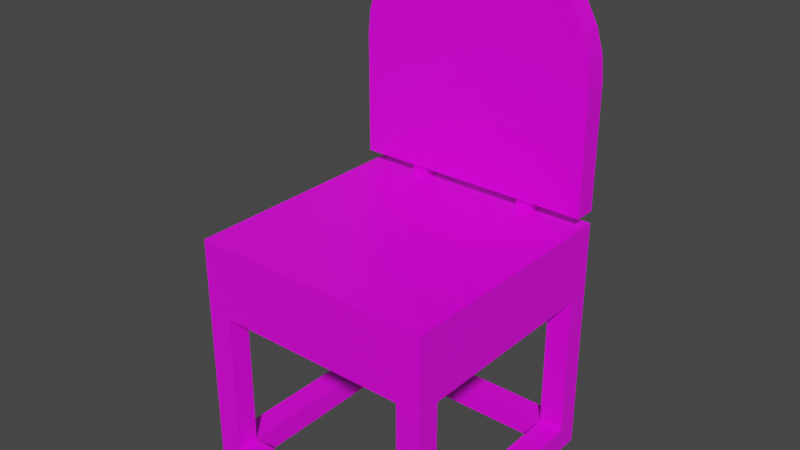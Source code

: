 # Source: chair.blend  (saved by Blender 2.82.7; exported with 4.5.12 LTS)
import bpy
from mathutils import Matrix  # noqa: F401  (used for matrix-valued properties, if any)

bpy.ops.wm.read_factory_settings(use_empty=True)
scene = bpy.context.scene
scene.name = 'Scene'

# ---- collections
col_collection = bpy.data.collections.new('Collection'); scene.collection.children.link(col_collection)

# ---- images (referenced by path relative to the original .blend; pixels are not part of the script)
import os
ASSET_DIR = os.environ.get("B2B_ASSET_DIR", "")  # directory of the original .blend (textures are referenced by path, not embedded)
HERE = os.path.dirname(os.path.abspath(__file__))  # packed textures are extracted next to this script under _unpacked/

def load_image(name, relpath, width, height, colorspace="sRGB"):
    """Load a texture the original file referenced (path relative to the .blend, or extracted next to this script)."""
    p = next((c for c in (os.path.join(HERE, relpath), os.path.join(ASSET_DIR, relpath)) if relpath and os.path.exists(c)), "")
    if p:
        img = bpy.data.images.load(p, check_existing=True)
        img.name = name
    else:  # same state as the original file: an image datablock whose file is absent (Cycles renders it pink)
        img = bpy.data.images.new(name, width, height)
        img.source = "FILE"
        img.filepath = "//" + (relpath or name)
    img.colorspace_settings.name = colorspace
    return img
img_palette_png = load_image('palette.png', 'palette.png', 1024, 1024, 'sRGB')

# ---- materials (node trees are filled in below, after node groups)
mat_material = bpy.data.materials.new('Material')
mat_material.alpha_threshold = 0.0
mat_material.use_backface_culling = True
mat_material.use_transparent_shadow = False
mat_material.line_color = (0.0, 0.0, 0.0, 1.0)

# ---- material node trees
mat_material.use_nodes = True; mat_material.node_tree.nodes.clear()
_N = mat_material.node_tree.nodes; _L = mat_material.node_tree.links
n0 = _N.new('ShaderNodeOutputMaterial'); n0.name = 'Material Output'; n0.location = (300, 300)
n1 = _N.new('ShaderNodeBsdfPrincipled'); n1.name = 'Principled BSDF'; n1.location = (10, 300)
n1.distribution = 'GGX'
n1.subsurface_method = 'BURLEY'
n1.inputs[2].default_value = 0.4
n1.inputs[3].default_value = 1.45
n1.inputs[27].default_value = (0.0, 0.0, 0.0, 1.0)
n1.inputs[28].default_value = 1.0
n2 = _N.new('ShaderNodeTexImage'); n2.name = 'Image Texture'; n2.location = (-513, 220)
n2.image = img_palette_png
n2.interpolation = 'Closest'
_L.new(n1.outputs[0], n0.inputs[0])
_L.new(n2.outputs[0], n1.inputs[0])
n0.is_active_output = True

# ---- world
world_world = bpy.data.worlds.new('World'); scene.world = world_world
world_world.use_nodes = True; world_world.node_tree.nodes.clear()
_N = world_world.node_tree.nodes; _L = world_world.node_tree.links
n0 = _N.new('ShaderNodeOutputWorld'); n0.name = 'World Output'; n0.location = (300, 300)
n1 = _N.new('ShaderNodeBackground'); n1.name = 'Background'; n1.location = (10, 300)
n1.inputs[0].default_value = (0.05088, 0.05088, 0.05088, 1.0)
_L.new(n1.outputs[0], n0.inputs[0])
n0.is_active_output = True
world_world.color = (0.05088, 0.05088, 0.05088)
world_world.use_sun_shadow = False
world_world.sun_shadow_jitter_overblur = 0.0

# ---- meshes
me_cube = bpy.data.meshes.new('Cube')
me_cube.from_pydata([(1.0, 1.0, 1.0), (1.0, 1.0, -1.0), (1.0, -1.0, 1.0), (1.0, -1.0, -1.0), (-1.0, 1.0, 1.0), (-1.0, 1.0, -1.0), (-1.0, -1.0, 1.0), (-1.0, -1.0, -1.0), (1.0, 1.2, -1.0), (-1.0, 1.2, -1.0), (1.0, 1.2, 1.0), (-1.0, 1.2, 1.0), (1.0, 1.0, -2.0), (-1.0, 1.0, -2.0), (1.0, 1.2, -2.0), (-1.0, 1.2, -2.0), (-1.0, -1.0, -2.0), (1.0, -1.0, -2.0), (0.6, 1.2, 1.0), (0.6, 1.0, 1.0), (-0.6, 1.2, 1.0), (-0.6, 1.0, 1.0), (-0.4, 1.2, 1.0), (-0.4, 1.0, 1.0), (-0.6, 1.2, 1.0), (-0.6, 1.0, 1.0), (-0.4, 1.2, 1.0), (-0.4, 1.0, 1.0), (-0.564, 1.164, 1.0), (-0.564, 1.036, 1.0), (-0.436, 1.164, 1.0), (-0.436, 1.036, 1.0), (0.4, 1.2, 1.0), (0.4, 1.0, 1.0), (0.564, 1.164, 1.0), (0.564, 1.036, 1.0), (0.436, 1.164, 1.0), (0.436, 1.036, 1.0), (0.564, 1.164, 1.5), (0.564, 1.036, 1.5), (0.436, 1.164, 1.5), (0.436, 1.036, 1.5), (-0.564, 1.164, 1.5), (-0.436, 1.164, 1.5), (-0.436, 1.036, 1.5), (-0.564, 1.036, 1.5), (-1.0, 1.0, 1.5), (-1.0, 1.0, 6.5), (-1.0, 1.2, 1.5), (-1.0, 1.2, 6.5), (1.0, 1.0, 1.5), (1.0, 1.0, 6.5), (1.0, 1.2, 1.5), (1.0, 1.2, 6.5), (-1.0, -1.0, -8.0), (0.8, -0.8, -2.0), (-1.0, -0.8, -8.0), (-1.0, -0.8, -2.0), (-0.8, -1.0, -8.0), (-0.8, -1.0, -2.0), (-0.8, -0.8, -8.0), (-0.8, -0.8, -2.0), (0.8, -0.8, -8.0), (0.8, -1.0, -2.0), (0.8, -1.0, -8.0), (-1.0, 1.0, -8.0), (-1.0, 1.2, -8.0), (1.0, -1.0, -8.0), (-0.8, 1.0, -8.0), (-0.8, 1.0, -2.0), (-0.8, 1.2, -8.0), (-0.8, 1.2, -2.0), (1.0, -0.8, -8.0), (1.0, -0.8, -2.0), (0.8, 1.0, -8.0), (0.8, 1.0, -2.0), (0.8, 1.2, -8.0), (0.8, 1.2, -2.0), (1.0, 1.0, -8.0), (0.8, 1.0, -9.0), (1.0, 1.2, -8.0), (0.8, 1.2, -9.0), (1.0, 1.2, -9.0), (1.0, 1.0, -9.0), (-1.0, -1.0, -9.0), (1.0, -1.0, -9.0), (0.8, -1.0, -9.0), (-1.0, -0.8, -9.0), (-0.8, -0.8, -9.0), (-0.8, -1.0, -9.0), (-0.8, -0.8, -9.0), (-1.0, -0.8, -8.0), (-0.8, -0.8, -8.0), (0.8, -0.8, -9.0), (-1.0, -0.8, -9.0), (-1.0, -0.8, -9.0), (-1.0, -0.8, -8.0), (-0.8, -0.8, -9.0), (-0.8, -0.8, -8.0), (-1.0, 1.0, -9.0), (6.193e-08, 1.2, 11.5), (-0.8, 1.0, -9.0), (-1.0, 1.2, -9.0), (6.193e-08, 1.0, 11.5), (0.1951, 1.2, 11.4), (0.1951, 1.0, 11.4), (0.3827, 1.2, 11.12), (0.3827, 1.0, 11.12), (0.5556, 1.2, 10.66), (0.5556, 1.0, 10.66), (0.7071, 1.2, 10.04), (0.7071, 1.0, 10.04), (0.8315, 1.2, 9.278), (0.8315, 1.0, 9.278), (0.9239, 1.2, 8.413), (0.9239, 1.0, 8.413), (0.9808, 1.2, 7.475), (0.9808, 1.0, 7.475), (-0.9808, 1.2, 7.475), (-0.9808, 1.0, 7.475), (-0.9239, 1.2, 8.413), (-0.9239, 1.0, 8.413), (-0.8315, 1.2, 9.278), (-0.8315, 1.0, 9.278), (-0.7071, 1.2, 10.04), (-0.7071, 1.0, 10.04), (-0.5556, 1.2, 10.66), (-0.5556, 1.0, 10.66), (-0.3827, 1.2, 11.12), (-0.3827, 1.0, 11.12), (-0.1951, 1.2, 11.4), (-0.1951, 1.0, 11.4)], [], [(0, 4, 6, 2), (3, 2, 6, 7), (7, 6, 4, 5), (7, 5, 13, 16), (1, 0, 2, 3), (0, 1, 8, 10), (9, 11, 10, 8), (5, 4, 11, 9), (8, 1, 12, 14), (21, 20, 24, 25), (12, 13, 15, 14), (1, 5, 13, 12), (9, 8, 14, 15), (5, 9, 15, 13), (13, 12, 17, 16), (1, 3, 17, 12), (3, 7, 16, 17), (0, 10, 18, 19), (25, 29, 28, 24), (20, 22, 26, 24), (4, 21, 20, 11), (22, 23, 27, 26), (23, 21, 25, 27), (31, 44, 45, 29), (24, 28, 30, 26), (27, 31, 29, 25), (26, 30, 31, 27), (33, 19, 35, 37), (37, 35, 39, 41), (32, 33, 37, 36), (19, 18, 34, 35), (18, 32, 36, 34), (27, 33, 32, 26), (39, 38, 40, 41), (36, 37, 41, 40), (34, 36, 40, 38), (35, 34, 38, 39), (45, 42, 43, 44), (30, 43, 44, 31), (29, 45, 42, 28), (28, 42, 43, 30), (46, 47, 49, 48), (48, 49, 53, 52), (52, 53, 51, 50), (50, 51, 47, 46), (48, 52, 50, 46), (54, 16, 57, 56), (56, 57, 61, 60), (60, 61, 59, 58), (58, 59, 16, 54), (73, 55, 63, 17), (64, 63, 55, 62), (62, 55, 73, 72), (62, 72, 67, 64), (67, 17, 63, 64), (72, 73, 17, 67), (65, 13, 15, 66), (66, 15, 71, 70), (70, 71, 69, 68), (68, 69, 13, 65), (66, 70, 68, 65), (71, 15, 13, 69), (74, 75, 77, 76), (76, 77, 14, 80), (80, 14, 12, 78), (78, 12, 75, 74), (80, 78, 83, 82), (14, 77, 75, 12), (81, 82, 83, 79), (83, 78, 67, 85), (76, 80, 82, 81), (76, 81, 102, 66), (67, 64, 86, 85), (78, 74, 64, 67), (79, 83, 85, 86), (74, 79, 86, 64), (60, 58, 64, 62), (87, 88, 89, 84), (58, 54, 84, 89), (88, 87, 94, 90), (54, 56, 87, 84), (62, 64, 86, 93), (58, 89, 86, 64), (89, 88, 93, 86), (88, 60, 62, 93), (91, 92, 98, 96), (56, 60, 92, 91), (87, 56, 91, 94), (60, 88, 90, 92), (96, 98, 68, 65), (92, 90, 97, 98), (90, 94, 95, 97), (94, 91, 96, 95), (65, 68, 101, 99), (98, 97, 101, 68), (97, 95, 99, 101), (95, 96, 65, 99), (65, 66, 102, 99), (79, 74, 65, 99), (74, 76, 66, 65), (81, 79, 99, 102), (100, 103, 105, 104), (104, 105, 107, 106), (106, 107, 109, 108), (108, 109, 111, 110), (110, 111, 113, 112), (112, 113, 115, 114), (114, 115, 117, 116), (116, 117, 51, 53), (49, 47, 119, 118), (118, 119, 121, 120), (120, 121, 123, 122), (122, 123, 125, 124), (124, 125, 127, 126), (126, 127, 129, 128), (128, 129, 131, 130), (130, 131, 103, 100), (47, 51, 117, 115, 113, 111, 109, 107, 105, 103, 131, 129, 127, 125, 123, 121, 119), (53, 49, 118, 120, 122, 124, 126, 128, 130, 100, 104, 106, 108, 110, 112, 114, 116)])
_uv = me_cube.uv_layers.new(name='UVMap')
_uv.uv.foreach_set('vector', [0.4134, 0.783, 0.4134, 0.783, 0.4134, 0.783, 0.4134, 0.783, 0.4134, 0.783, 0.4134, 0.783, 0.4134, 0.783, 0.4134, 0.783, 0.4134, 0.783, 0.4134, 0.783, 0.4134, 0.783, 0.4134, 0.783, 0.6993, 0.9139, 0.6993, 0.9139, 0.6993, 0.9139, 0.6993, 0.9139, 0.4134, 0.783, 0.4134, 0.783, 0.4134, 0.783, 0.4134, 0.783, 0.6993, 0.9139, 0.6993, 0.9139, 0.6993, 0.9139, 0.6993, 0.9139, 0.6993, 0.9139, 0.6993, 0.9139, 0.6993, 0.9139, 0.6993, 0.9139, 0.6993, 0.9139, 0.6993, 0.9139, 0.6993, 0.9139, 0.6993, 0.9139, 0.6993, 0.9139, 0.6993, 0.9139, 0.6993, 0.9139, 0.6993, 0.9139, 0.6993, 0.9139, 0.6993, 0.9139, 0.6993, 0.9139, 0.6993, 0.9139, 0.6993, 0.9139, 0.6993, 0.9139, 0.6993, 0.9139, 0.6993, 0.9139, 0.375, 0.5, 0.125, 0.5, 0.125, 0.5, 0.375, 0.5, 0.6993, 0.9139, 0.6993, 0.9139, 0.6993, 0.9139, 0.6993, 0.9139, 0.6993, 0.9139, 0.6993, 0.9139, 0.6993, 0.9139, 0.6993, 0.9139, 0.6993, 0.9139, 0.6993, 0.9139, 0.6993, 0.9139, 0.6993, 0.9139, 0.6993, 0.9139, 0.6993, 0.9139, 0.6993, 0.9139, 0.6993, 0.9139, 0.6924, 0.9267, 0.6924, 0.9267, 0.6924, 0.9267, 0.6924, 0.9267, 0.6993, 0.9139, 0.6993, 0.9139, 0.6993, 0.9139, 0.6993, 0.9139, 0.6993, 0.9139, 0.6993, 0.9139, 0.6993, 0.9139, 0.6993, 0.9139, 0.0, 0.0, 0.0, 0.0, 0.0, 0.0, 0.0, 0.0, 0.6993, 0.9139, 0.6993, 0.9139, 0.6993, 0.9139, 0.6993, 0.9139, 0.0, 0.0, 0.0, 0.0, 0.0, 0.0, 0.0, 0.0, 0.0, 0.0, 0.0, 0.0, 0.0, 0.0, 0.0, 0.0, 0.0, 0.0, 0.0, 0.0, 0.0, 0.0, 0.0, 0.0, 0.6964, 0.94, 0.6964, 0.94, 0.6964, 0.94, 0.6964, 0.94, 0.6964, 0.94, 0.6964, 0.94, 0.6964, 0.94, 0.6964, 0.94, 0.6964, 0.94, 0.6964, 0.94, 0.6964, 0.94, 0.6964, 0.94, 0.6989, 0.9302, 0.6989, 0.9302, 0.6989, 0.9302, 0.6989, 0.9302, 0.0, 0.0, 0.0, 0.0, 0.0, 0.0, 0.0, 0.0, 0.6989, 0.9302, 0.6989, 0.9302, 0.6989, 0.9302, 0.6989, 0.9302, 0.6993, 0.9139, 0.6993, 0.9139, 0.6993, 0.9139, 0.6993, 0.9139, 0.6989, 0.9302, 0.6989, 0.9302, 0.6989, 0.9302, 0.6989, 0.9302, 0.6989, 0.9302, 0.6989, 0.9302, 0.6989, 0.9302, 0.6989, 0.9302, 0.6993, 0.9139, 0.6993, 0.9139, 0.6993, 0.9139, 0.6993, 0.9139, 0.6964, 0.94, 0.6964, 0.94, 0.6964, 0.94, 0.6964, 0.94, 0.662, 0.9228, 0.662, 0.9228, 0.662, 0.9228, 0.662, 0.9228, 0.6993, 0.9139, 0.6993, 0.9139, 0.6993, 0.9139, 0.6993, 0.9139, 0.6993, 0.9139, 0.6993, 0.9139, 0.6993, 0.9139, 0.6993, 0.9139, 0.6964, 0.94, 0.6964, 0.94, 0.6964, 0.94, 0.6964, 0.94, 0.6993, 0.9139, 0.6993, 0.9139, 0.6993, 0.9139, 0.6993, 0.9139, 0.6964, 0.94, 0.6964, 0.94, 0.6964, 0.94, 0.6964, 0.94, 0.4336, 0.8224, 0.4336, 0.8224, 0.4336, 0.8224, 0.4336, 0.8224, 0.4336, 0.8224, 0.4336, 0.8224, 0.4336, 0.8224, 0.4336, 0.8224, 0.4336, 0.8224, 0.4336, 0.8224, 0.4336, 0.8224, 0.4336, 0.8224, 0.4336, 0.8224, 0.4336, 0.8224, 0.4336, 0.8224, 0.4336, 0.8224, 0.4336, 0.8224, 0.4336, 0.8224, 0.4336, 0.8224, 0.4336, 0.8224, 0.7047, 0.9183, 0.7047, 0.9183, 0.7047, 0.9183, 0.7047, 0.9183, 0.6791, 0.9479, 0.6791, 0.9479, 0.6791, 0.9479, 0.6791, 0.9479, 0.6791, 0.9479, 0.6791, 0.9479, 0.6791, 0.9479, 0.6791, 0.9479, 0.7047, 0.9183, 0.7047, 0.9183, 0.7047, 0.9183, 0.7047, 0.9183, 0.375, 0.0, 0.625, 0.0, 0.625, 0.25, 0.375, 0.25, 0.7047, 0.9183, 0.7047, 0.9183, 0.7047, 0.9183, 0.7047, 0.9183, 0.6791, 0.9479, 0.6791, 0.9479, 0.6791, 0.9479, 0.6791, 0.9479, 0.375, 0.75, 0.625, 0.75, 0.625, 1.0, 0.375, 1.0, 0.7047, 0.9183, 0.7047, 0.9183, 0.7047, 0.9183, 0.7047, 0.9183, 0.6791, 0.9479, 0.6791, 0.9479, 0.6791, 0.9479, 0.6791, 0.9479, 0.7047, 0.9183, 0.7047, 0.9183, 0.7047, 0.9183, 0.7047, 0.9183, 0.7047, 0.9183, 0.7047, 0.9183, 0.7047, 0.9183, 0.7047, 0.9183, 0.6791, 0.9479, 0.6791, 0.9479, 0.6791, 0.9479, 0.6791, 0.9479, 0.6791, 0.9479, 0.6791, 0.9479, 0.6791, 0.9479, 0.6791, 0.9479, 0.125, 0.5, 0.375, 0.5, 0.375, 0.75, 0.125, 0.75, 0.625, 0.5, 0.875, 0.5, 0.875, 0.75, 0.625, 0.75, 0.7047, 0.9183, 0.7047, 0.9183, 0.7047, 0.9183, 0.7047, 0.9183, 0.6791, 0.9479, 0.6791, 0.9479, 0.6791, 0.9479, 0.6791, 0.9479, 0.6791, 0.9479, 0.6791, 0.9479, 0.6791, 0.9479, 0.6791, 0.9479, 0.6791, 0.9479, 0.6791, 0.9479, 0.6791, 0.9479, 0.6791, 0.9479, 0.6791, 0.9479, 0.6791, 0.9479, 0.6791, 0.9479, 0.6791, 0.9479, 0.625, 0.5, 0.875, 0.5, 0.875, 0.75, 0.625, 0.75, 0.6806, 0.9228, 0.6806, 0.9228, 0.6806, 0.9228, 0.6806, 0.9228, 0.6791, 0.9479, 0.6791, 0.9479, 0.6791, 0.9479, 0.6791, 0.9479, 0.7047, 0.9183, 0.7047, 0.9183, 0.7047, 0.9183, 0.7047, 0.9183, 0.7047, 0.9183, 0.7047, 0.9183, 0.7047, 0.9183, 0.7047, 0.9183, 0.7047, 0.9183, 0.7047, 0.9183, 0.7047, 0.9183, 0.7047, 0.9183, 0.6791, 0.9479, 0.6791, 0.9479, 0.6791, 0.9479, 0.6791, 0.9479, 0.6806, 0.9228, 0.6806, 0.9228, 0.6806, 0.9228, 0.6806, 0.9228, 0.375, 0.0, 0.375, 0.0, 0.375, 0.0, 0.375, 0.0, 0.6791, 0.9479, 0.6791, 0.9479, 0.6791, 0.9479, 0.6791, 0.9479, 0.6806, 0.9228, 0.6806, 0.9228, 0.6806, 0.9228, 0.6806, 0.9228, 0.7047, 0.9183, 0.7047, 0.9183, 0.7047, 0.9183, 0.7047, 0.9183, 0.375, 0.5, 0.375, 0.25, 0.375, 0.25, 0.375, 0.5, 0.7047, 0.9183, 0.7047, 0.9183, 0.7047, 0.9183, 0.7047, 0.9183, 0.375, 0.5, 0.375, 0.75, 0.375, 0.75, 0.375, 0.5, 0.7047, 0.9183, 0.7047, 0.9183, 0.7047, 0.9183, 0.7047, 0.9183, 0.6806, 0.9228, 0.6806, 0.9228, 0.6806, 0.9228, 0.6806, 0.9228, 0.6791, 0.9479, 0.6791, 0.9479, 0.6791, 0.9479, 0.6791, 0.9479, 0.375, 0.25, 0.375, 0.5, 0.375, 0.5, 0.375, 0.25, 0.6791, 0.9479, 0.6791, 0.9479, 0.6791, 0.9479, 0.6791, 0.9479, 0.375, 0.25, 0.375, 0.25, 0.375, 0.25, 0.375, 0.25, 0.375, 0.5, 0.375, 0.5, 0.375, 0.5, 0.375, 0.5, 0.6791, 0.9479, 0.6791, 0.9479, 0.6791, 0.9479, 0.6791, 0.9479, 0.6791, 0.9479, 0.6791, 0.9479, 0.6791, 0.9479, 0.6791, 0.9479, 0.375, 0.5, 0.375, 0.25, 0.375, 0.25, 0.375, 0.5, 0.375, 0.25, 0.375, 0.25, 0.375, 0.25, 0.375, 0.25, 0.375, 0.25, 0.375, 0.5, 0.375, 0.5, 0.375, 0.25, 0.6791, 0.9479, 0.6791, 0.9479, 0.6791, 0.9479, 0.6791, 0.9479, 0.6806, 0.9228, 0.6806, 0.9228, 0.6806, 0.9228, 0.6806, 0.9228, 0.7047, 0.9183, 0.7047, 0.9183, 0.7047, 0.9183, 0.7047, 0.9183, 0.7047, 0.9183, 0.7047, 0.9183, 0.7047, 0.9183, 0.7047, 0.9183, 0.6791, 0.9479, 0.6791, 0.9479, 0.6791, 0.9479, 0.6791, 0.9479, 0.6791, 0.9479, 0.6791, 0.9479, 0.6791, 0.9479, 0.6791, 0.9479, 0.6806, 0.9228, 0.6806, 0.9228, 0.6806, 0.9228, 0.6806, 0.9228, 0.4311, 0.8017, 0.4311, 0.8017, 0.4311, 0.8017, 0.4311, 0.8017, 0.4311, 0.8017, 0.4311, 0.8017, 0.4311, 0.8017, 0.4311, 0.8017, 0.4311, 0.8017, 0.4311, 0.8017, 0.4311, 0.8017, 0.4311, 0.8017, 0.4311, 0.8017, 0.4311, 0.8017, 0.4311, 0.8017, 0.4311, 0.8017, 0.4311, 0.8017, 0.4311, 0.8017, 0.4311, 0.8017, 0.4311, 0.8017, 0.4311, 0.8017, 0.4311, 0.8017, 0.4311, 0.8017, 0.4311, 0.8017, 0.4311, 0.8017, 0.4311, 0.8017, 0.4311, 0.8017, 0.4311, 0.8017, 0.4311, 0.8017, 0.4311, 0.8017, 0.4311, 0.8017, 0.4311, 0.8017, 0.4311, 0.8017, 0.4311, 0.8017, 0.4311, 0.8017, 0.4311, 0.8017, 0.4311, 0.8017, 0.4311, 0.8017, 0.4311, 0.8017, 0.4311, 0.8017, 0.4311, 0.8017, 0.4311, 0.8017, 0.4311, 0.8017, 0.4311, 0.8017, 0.4311, 0.8017, 0.4311, 0.8017, 0.4311, 0.8017, 0.4311, 0.8017, 0.4311, 0.8017, 0.4311, 0.8017, 0.4311, 0.8017, 0.4311, 0.8017, 0.4311, 0.8017, 0.4311, 0.8017, 0.4311, 0.8017, 0.4311, 0.8017, 0.4311, 0.8017, 0.4311, 0.8017, 0.4311, 0.8017, 0.4311, 0.8017, 0.4311, 0.8017, 0.4311, 0.8017, 0.4311, 0.8017, 0.4311, 0.8017, 0.4434, 0.8115, 0.4434, 0.8115, 0.4434, 0.8115, 0.4434, 0.8115, 0.4434, 0.8115, 0.4434, 0.8115, 0.4434, 0.8115, 0.4434, 0.8115, 0.4434, 0.8115, 0.4434, 0.8115, 0.4434, 0.8115, 0.4434, 0.8115, 0.4434, 0.8115, 0.4434, 0.8115, 0.4434, 0.8115, 0.4434, 0.8115, 0.4434, 0.8115, 0.4434, 0.8115, 0.4434, 0.8115, 0.4434, 0.8115, 0.4434, 0.8115, 0.4434, 0.8115, 0.4434, 0.8115, 0.4434, 0.8115, 0.4434, 0.8115, 0.4434, 0.8115, 0.4434, 0.8115, 0.4434, 0.8115, 0.4434, 0.8115, 0.4434, 0.8115, 0.4434, 0.8115, 0.4434, 0.8115, 0.4434, 0.8115, 0.4434, 0.8115])
me_cube.materials.append(mat_material)
me_cube.use_remesh_preserve_volume = False
me_cube.use_remesh_preserve_attributes = False
me_cube.use_mirror_vertex_groups = False
me_cube.update()

# ---- objects
ob_cube = bpy.data.objects.new('Cube', me_cube)

# ---- transforms, parenting, visibility, modifiers, constraints
ob_cube.location = (0.0, 0.0, 0.0)
ob_cube.scale = (0.5, 0.4545, 0.1)
ob_cube.lock_rotations_4d = False
ob_cube.empty_display_type = 'ARROWS'
ob_cube.lineart.crease_threshold = 0.0

# ---- collection membership
col_collection.objects.link(ob_cube)

# ---- scene / render settings (as saved in the file)
scene.frame_start = 1; scene.frame_end = 250; scene.frame_set(45)
scene.render.engine = 'BLENDER_EEVEE_NEXT'
scene.cycles.use_denoising = False
scene.cycles.samples = 128
scene.cycles.sampling_pattern = 'TABULATED_SOBOL'
scene.cycles.use_adaptive_sampling = False
scene.cycles.use_light_tree = False
scene.view_settings.view_transform = 'Filmic'
bpy.context.view_layer.update()

# ---- added for rendering (the .blend has no active camera and no usable light): camera, sun
cam_auto = bpy.data.cameras.new('AutoCamera')
cam_auto.lens = 50.0
cam_auto.sensor_width = 36.0
cam_auto.clip_end = 1000.0
ob_auto_camera = bpy.data.objects.new('AutoCamera', cam_auto)
scene.collection.objects.link(ob_auto_camera)
ob_auto_camera.location = (2.30426, -2.71965, 1.9684)
ob_auto_camera.rotation_euler = (1.09748, -7.21219e-08, 0.694738)
scene.camera = ob_auto_camera
light_auto_sun = bpy.data.lights.new('AutoSun', 'SUN')
light_auto_sun.energy = 3.0
light_auto_sun.angle = 0.0523599
ob_auto_sun = bpy.data.objects.new('AutoSun', light_auto_sun)
scene.collection.objects.link(ob_auto_sun)
ob_auto_sun.rotation_euler = (0.872665, 0.174533, 0.523599)
bpy.context.view_layer.update()
